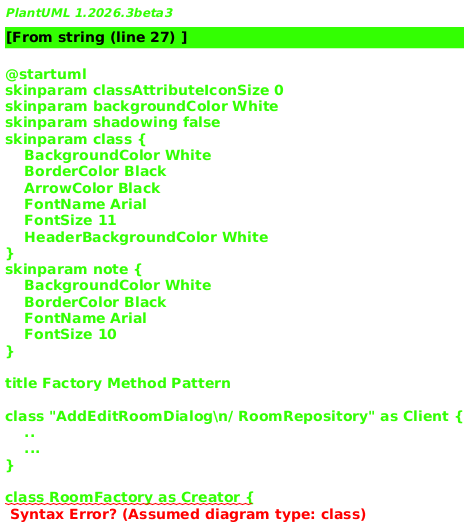

The diagram above was rendered by PlantUML. Its source (embedded in the PNG):
@startuml
skinparam classAttributeIconSize 0
skinparam backgroundColor White
skinparam shadowing false
skinparam class {
    BackgroundColor White
    BorderColor Black
    ArrowColor Black
    FontName Arial
    FontSize 11
    HeaderBackgroundColor White
}
skinparam note {
    BackgroundColor White
    BorderColor Black
    FontName Arial
    FontSize 10
}

title Factory Method Pattern

class "AddEditRoomDialog\n/ RoomRepository" as Client {
    ..
    ...
}

class RoomFactory as Creator {
    ..
    +{static} CreateRoom(roomType: string): Room
    +{static} CreateRoom(roomType, number, floor, price): Room
    +{static} CreateRoomFromDatabase(roomType, ...): Room
    -{static} ConfigureRoomDefaults(room: Room): void
}

abstract class Room as IProduct {
    +RoomNumber : string
    +FloorNumber : int
    +BasePrice : decimal
    +Status : string
    +MaxOccupancy : int
    +BedType : string
    ..
    +GetPrice(): decimal
    +GetDescription(): string
    +CalculateTotalPrice(nights: int): decimal
    +CanAccommodate(guests: int): bool
}

class SingleRoom {
    ..
    +GetPrice(): decimal
    +GetDescription(): string
}

class DoubleRoom {
    ..
    +GetPrice(): decimal
    +GetDescription(): string
}

class SuiteRoom {
    ..
    +GetPrice(): decimal
    +GetDescription(): string
}

class DeluxeRoom {
    ..
    +GetPrice(): decimal
    +GetDescription(): string
}

Client  o--  Creator  : -factory
Client  -->  IProduct : -room

Creator ..>  IProduct
Creator ..>  SingleRoom
Creator ..>  DoubleRoom
Creator ..>  SuiteRoom
Creator ..>  DeluxeRoom

SingleRoom  ..|> IProduct
DoubleRoom  ..|> IProduct
SuiteRoom   ..|> IProduct
DeluxeRoom  ..|> IProduct

note "room = RoomFactory.CreateRoom(roomType)" as N1
Client .. N1
@enduml